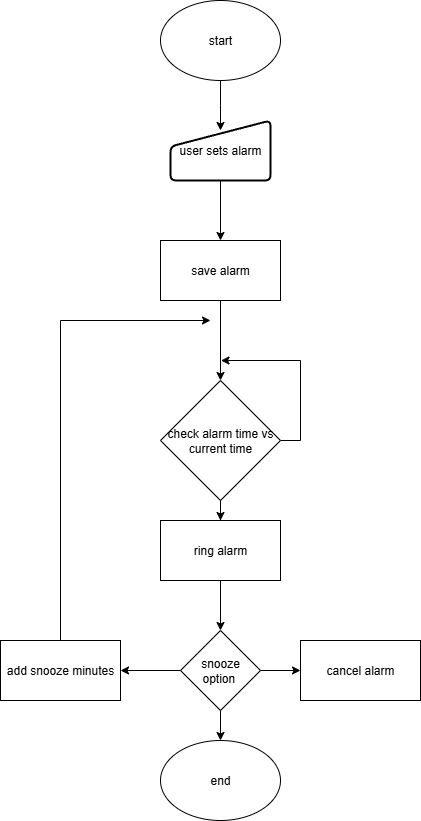

The diagram above was exported from draw.io. Its source (the exported page's mxGraphModel, read from the mxfile embedded in the PNG):
<mxGraphModel dx="1700" dy="890" grid="1" gridSize="10" guides="1" tooltips="1" connect="1" arrows="1" fold="1" page="1" pageScale="1" pageWidth="850" pageHeight="1100" math="0" shadow="0">
  <root>
    <mxCell id="0" />
    <mxCell id="1" parent="0" />
    <mxCell id="Ux9irRxVvdqVhtA4uk_Z-1" style="edgeStyle=orthogonalEdgeStyle;rounded=0;orthogonalLoop=1;jettySize=auto;html=1;" edge="1" parent="1" source="Ux9irRxVvdqVhtA4uk_Z-2">
      <mxGeometry relative="1" as="geometry">
        <mxPoint x="550" y="250" as="targetPoint" />
      </mxGeometry>
    </mxCell>
    <mxCell id="Ux9irRxVvdqVhtA4uk_Z-2" value="start" style="ellipse;whiteSpace=wrap;html=1;" vertex="1" parent="1">
      <mxGeometry x="490" y="120" width="120" height="80" as="geometry" />
    </mxCell>
    <mxCell id="Ux9irRxVvdqVhtA4uk_Z-3" style="edgeStyle=orthogonalEdgeStyle;rounded=0;orthogonalLoop=1;jettySize=auto;html=1;exitX=0.5;exitY=1;exitDx=0;exitDy=0;entryX=0.5;entryY=0;entryDx=0;entryDy=0;" edge="1" parent="1" source="Ux9irRxVvdqVhtA4uk_Z-18" target="Ux9irRxVvdqVhtA4uk_Z-5">
      <mxGeometry relative="1" as="geometry">
        <mxPoint x="540" y="310" as="sourcePoint" />
      </mxGeometry>
    </mxCell>
    <mxCell id="Ux9irRxVvdqVhtA4uk_Z-4" style="edgeStyle=orthogonalEdgeStyle;rounded=0;orthogonalLoop=1;jettySize=auto;html=1;exitX=0.5;exitY=1;exitDx=0;exitDy=0;entryX=0.5;entryY=0;entryDx=0;entryDy=0;" edge="1" parent="1" source="Ux9irRxVvdqVhtA4uk_Z-5" target="Ux9irRxVvdqVhtA4uk_Z-8">
      <mxGeometry relative="1" as="geometry" />
    </mxCell>
    <mxCell id="Ux9irRxVvdqVhtA4uk_Z-5" value="save alarm" style="rounded=0;whiteSpace=wrap;html=1;" vertex="1" parent="1">
      <mxGeometry x="490" y="360" width="120" height="60" as="geometry" />
    </mxCell>
    <mxCell id="Ux9irRxVvdqVhtA4uk_Z-6" style="edgeStyle=orthogonalEdgeStyle;rounded=0;orthogonalLoop=1;jettySize=auto;html=1;exitX=0.5;exitY=1;exitDx=0;exitDy=0;" edge="1" parent="1" source="Ux9irRxVvdqVhtA4uk_Z-8" target="Ux9irRxVvdqVhtA4uk_Z-10">
      <mxGeometry relative="1" as="geometry">
        <mxPoint x="550" y="670" as="targetPoint" />
      </mxGeometry>
    </mxCell>
    <mxCell id="Ux9irRxVvdqVhtA4uk_Z-7" style="edgeStyle=orthogonalEdgeStyle;rounded=0;orthogonalLoop=1;jettySize=auto;html=1;exitX=1;exitY=0.5;exitDx=0;exitDy=0;" edge="1" parent="1" source="Ux9irRxVvdqVhtA4uk_Z-8">
      <mxGeometry relative="1" as="geometry">
        <mxPoint x="550" y="480" as="targetPoint" />
      </mxGeometry>
    </mxCell>
    <mxCell id="Ux9irRxVvdqVhtA4uk_Z-8" value="check alarm time vs current time" style="rhombus;whiteSpace=wrap;html=1;" vertex="1" parent="1">
      <mxGeometry x="490" y="500" width="120" height="120" as="geometry" />
    </mxCell>
    <mxCell id="Ux9irRxVvdqVhtA4uk_Z-9" style="edgeStyle=orthogonalEdgeStyle;rounded=0;orthogonalLoop=1;jettySize=auto;html=1;exitX=0.5;exitY=1;exitDx=0;exitDy=0;entryX=0.5;entryY=0;entryDx=0;entryDy=0;" edge="1" parent="1" source="Ux9irRxVvdqVhtA4uk_Z-10" target="Ux9irRxVvdqVhtA4uk_Z-14">
      <mxGeometry relative="1" as="geometry" />
    </mxCell>
    <mxCell id="Ux9irRxVvdqVhtA4uk_Z-10" value="ring alarm" style="rounded=0;whiteSpace=wrap;html=1;" vertex="1" parent="1">
      <mxGeometry x="490" y="640" width="120" height="60" as="geometry" />
    </mxCell>
    <mxCell id="Ux9irRxVvdqVhtA4uk_Z-11" style="edgeStyle=orthogonalEdgeStyle;rounded=0;orthogonalLoop=1;jettySize=auto;html=1;exitX=1;exitY=0.5;exitDx=0;exitDy=0;" edge="1" parent="1" source="Ux9irRxVvdqVhtA4uk_Z-14" target="Ux9irRxVvdqVhtA4uk_Z-16">
      <mxGeometry relative="1" as="geometry" />
    </mxCell>
    <mxCell id="Ux9irRxVvdqVhtA4uk_Z-12" style="edgeStyle=orthogonalEdgeStyle;rounded=0;orthogonalLoop=1;jettySize=auto;html=1;exitX=0;exitY=0.5;exitDx=0;exitDy=0;entryX=1;entryY=0.5;entryDx=0;entryDy=0;" edge="1" parent="1" source="Ux9irRxVvdqVhtA4uk_Z-14" target="Ux9irRxVvdqVhtA4uk_Z-15">
      <mxGeometry relative="1" as="geometry" />
    </mxCell>
    <mxCell id="Ux9irRxVvdqVhtA4uk_Z-13" style="edgeStyle=orthogonalEdgeStyle;rounded=0;orthogonalLoop=1;jettySize=auto;html=1;exitX=0.5;exitY=1;exitDx=0;exitDy=0;" edge="1" parent="1" source="Ux9irRxVvdqVhtA4uk_Z-14" target="Ux9irRxVvdqVhtA4uk_Z-17">
      <mxGeometry relative="1" as="geometry" />
    </mxCell>
    <mxCell id="Ux9irRxVvdqVhtA4uk_Z-14" value="snooze option&amp;nbsp;" style="rhombus;whiteSpace=wrap;html=1;" vertex="1" parent="1">
      <mxGeometry x="510" y="750" width="80" height="80" as="geometry" />
    </mxCell>
    <mxCell id="Ux9irRxVvdqVhtA4uk_Z-15" value="add snooze minutes" style="rounded=0;whiteSpace=wrap;html=1;" vertex="1" parent="1">
      <mxGeometry x="330" y="760" width="120" height="60" as="geometry" />
    </mxCell>
    <mxCell id="Ux9irRxVvdqVhtA4uk_Z-16" value="cancel alarm" style="rounded=0;whiteSpace=wrap;html=1;" vertex="1" parent="1">
      <mxGeometry x="630" y="760" width="120" height="60" as="geometry" />
    </mxCell>
    <mxCell id="Ux9irRxVvdqVhtA4uk_Z-17" value="end" style="ellipse;whiteSpace=wrap;html=1;" vertex="1" parent="1">
      <mxGeometry x="490" y="860" width="120" height="80" as="geometry" />
    </mxCell>
    <mxCell id="Ux9irRxVvdqVhtA4uk_Z-18" value="user sets alarm" style="html=1;strokeWidth=2;shape=manualInput;whiteSpace=wrap;rounded=1;size=26;arcSize=11;" vertex="1" parent="1">
      <mxGeometry x="500" y="240" width="100" height="60" as="geometry" />
    </mxCell>
    <mxCell id="Ux9irRxVvdqVhtA4uk_Z-19" value="" style="endArrow=none;html=1;rounded=0;exitX=0.5;exitY=0;exitDx=0;exitDy=0;" edge="1" parent="1" source="Ux9irRxVvdqVhtA4uk_Z-15">
      <mxGeometry width="50" height="50" relative="1" as="geometry">
        <mxPoint x="390" y="750" as="sourcePoint" />
        <mxPoint x="390" y="440" as="targetPoint" />
      </mxGeometry>
    </mxCell>
    <mxCell id="Ux9irRxVvdqVhtA4uk_Z-20" value="" style="endArrow=classic;html=1;rounded=0;" edge="1" parent="1">
      <mxGeometry width="50" height="50" relative="1" as="geometry">
        <mxPoint x="390" y="440" as="sourcePoint" />
        <mxPoint x="540" y="440" as="targetPoint" />
      </mxGeometry>
    </mxCell>
  </root>
</mxGraphModel>